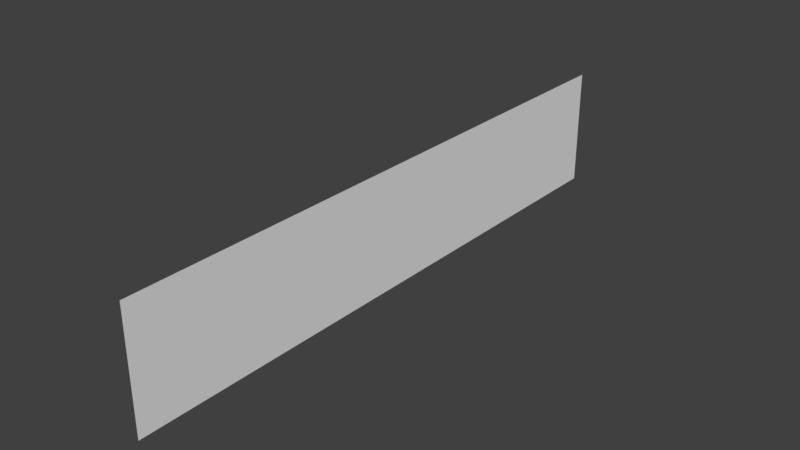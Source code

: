 # Source: wall.blend  (saved by Blender 2.77.0; exported with 4.5.12 LTS)
import bpy
from mathutils import Matrix  # noqa: F401  (used for matrix-valued properties, if any)

bpy.ops.wm.read_factory_settings(use_empty=True)
scene = bpy.context.scene
scene.name = 'Scene'

# ---- collections
col_collection_1 = bpy.data.collections.new('Collection 1'); scene.collection.children.link(col_collection_1)

# ---- world
world_world = bpy.data.worlds.new('World'); scene.world = world_world
world_world.color = (0.05088, 0.05088, 0.05088)
world_world.use_sun_shadow = False
world_world.sun_shadow_jitter_overblur = 0.0
world_world.cycles.sampling_method = 'MANUAL'

# ---- meshes
me_cube_001 = bpy.data.meshes.new('Cube.001')
me_cube_001.from_pydata([(0.0, -1.0, 0.0), (0.0, -1.0, 2.0), (0.0, 1.0, 0.0), (0.0, 1.0, 2.0)], [], [(3, 1, 0, 2)])
me_cube_001.use_remesh_preserve_volume = False
me_cube_001.use_remesh_preserve_attributes = False
me_cube_001.use_mirror_vertex_groups = False
me_cube_001.update()

# ---- objects
ob_wall = bpy.data.objects.new('Wall', me_cube_001)

# ---- transforms, parenting, visibility, modifiers, constraints
ob_wall.location = (0.0, 0.0, 0.0)
ob_wall.scale = (1.0, 5.0, 1.0)
ob_wall.lineart.crease_threshold = 0.0

# ---- collection membership
col_collection_1.objects.link(ob_wall)

# ---- scene / render settings (as saved in the file)
scene.frame_start = 1; scene.frame_end = 250; scene.frame_set(1)
scene.render.engine = 'BLENDER_EEVEE_NEXT'
scene.render.resolution_percentage = 50
scene.render.dither_intensity = 0.0
scene.cycles.use_denoising = False
scene.cycles.samples = 128
scene.cycles.sampling_pattern = 'TABULATED_SOBOL'
scene.cycles.light_sampling_threshold = 0.0
scene.cycles.use_adaptive_sampling = False
scene.cycles.use_light_tree = False
scene.cycles.blur_glossy = 0.0
scene.cycles.sample_clamp_indirect = 0.0
scene.view_settings.view_transform = 'Standard'
bpy.context.view_layer.update()

# ---- added for rendering (the .blend has no active camera and no usable light): camera, sun
cam_auto = bpy.data.cameras.new('AutoCamera')
cam_auto.lens = 50.0
cam_auto.sensor_width = 36.0
cam_auto.clip_end = 1000.0
ob_auto_camera = bpy.data.objects.new('AutoCamera', cam_auto)
scene.collection.objects.link(ob_auto_camera)
ob_auto_camera.location = (9.43548, -11.3226, 8.54838)
ob_auto_camera.rotation_euler = (1.09748, -7.21219e-08, 0.694738)
scene.camera = ob_auto_camera
light_auto_sun = bpy.data.lights.new('AutoSun', 'SUN')
light_auto_sun.energy = 3.0
light_auto_sun.angle = 0.0523599
ob_auto_sun = bpy.data.objects.new('AutoSun', light_auto_sun)
scene.collection.objects.link(ob_auto_sun)
ob_auto_sun.rotation_euler = (0.872665, 0.174533, 0.523599)
bpy.context.view_layer.update()
